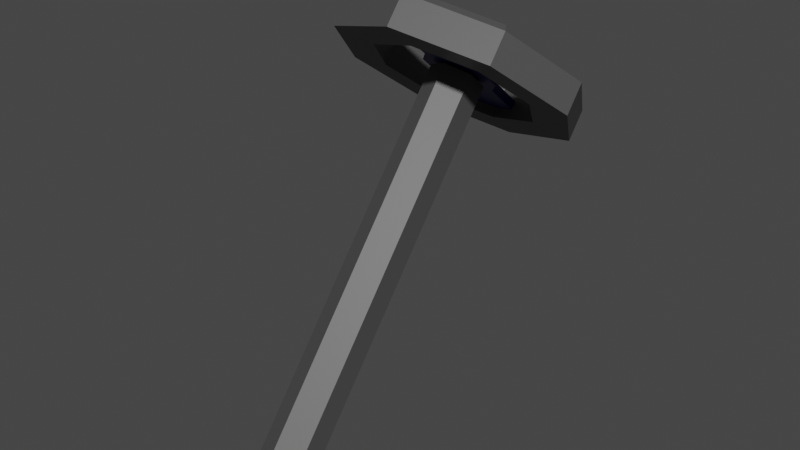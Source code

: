 # Source: SteeringWheel2.blend  (saved by Blender 2.90.8; exported with 4.5.12 LTS)
import bpy
from mathutils import Matrix  # noqa: F401  (used for matrix-valued properties, if any)

bpy.ops.wm.read_factory_settings(use_empty=True)
scene = bpy.context.scene
scene.name = 'Scene'

# ---- collections
col_collection = bpy.data.collections.new('Collection'); scene.collection.children.link(col_collection)

# ---- materials (node trees are filled in below, after node groups)
mat_black_steeringwheel2 = bpy.data.materials.new('Black_SteeringWheel2')
mat_black_steeringwheel2.use_transparent_shadow = False
mat_darkblue_steeringwheel2 = bpy.data.materials.new('DarkBlue_SteeringWheel2')
mat_darkblue_steeringwheel2.use_transparent_shadow = False

# ---- material node trees
mat_black_steeringwheel2.use_nodes = True; mat_black_steeringwheel2.node_tree.nodes.clear()
_N = mat_black_steeringwheel2.node_tree.nodes; _L = mat_black_steeringwheel2.node_tree.links
n0 = _N.new('ShaderNodeBsdfPrincipled'); n0.name = 'Principled BSDF'; n0.location = (10, 300)
n0.distribution = 'GGX'
n0.subsurface_method = 'BURLEY'
n0.inputs[0].default_value = (0.07658, 0.07658, 0.07658, 1.0)
n0.inputs[3].default_value = 1.45
n0.inputs[27].default_value = (0.0, 0.0, 0.0, 1.0)
n0.inputs[28].default_value = 1.0
n1 = _N.new('ShaderNodeOutputMaterial'); n1.name = 'Material Output'; n1.location = (300, 300)
_L.new(n0.outputs[0], n1.inputs[0])
n1.is_active_output = True
mat_darkblue_steeringwheel2.use_nodes = True; mat_darkblue_steeringwheel2.node_tree.nodes.clear()
_N = mat_darkblue_steeringwheel2.node_tree.nodes; _L = mat_darkblue_steeringwheel2.node_tree.links
n0 = _N.new('ShaderNodeBsdfPrincipled'); n0.name = 'Principled BSDF'; n0.location = (10, 300)
n0.distribution = 'GGX'
n0.subsurface_method = 'BURLEY'
n0.inputs[0].default_value = (0.006113, 0.003023, 0.1025, 1.0)
n0.inputs[3].default_value = 1.45
n0.inputs[27].default_value = (0.0, 0.0, 0.0, 1.0)
n0.inputs[28].default_value = 1.0
n1 = _N.new('ShaderNodeOutputMaterial'); n1.name = 'Material Output'; n1.location = (300, 300)
_L.new(n0.outputs[0], n1.inputs[0])
n1.is_active_output = True

# ---- world
world_world = bpy.data.worlds.new('World'); scene.world = world_world
world_world.use_nodes = True; world_world.node_tree.nodes.clear()
_N = world_world.node_tree.nodes; _L = world_world.node_tree.links
n0 = _N.new('ShaderNodeOutputWorld'); n0.name = 'World Output'; n0.location = (300, 300)
n1 = _N.new('ShaderNodeBackground'); n1.name = 'Background'; n1.location = (10, 300)
n1.inputs[0].default_value = (0.05088, 0.05088, 0.05088, 1.0)
_L.new(n1.outputs[0], n0.inputs[0])
n0.is_active_output = True
world_world.color = (0.05088, 0.05088, 0.05088)
world_world.use_sun_shadow = False
world_world.sun_shadow_jitter_overblur = 0.0

# ---- meshes
me_cylinder = bpy.data.meshes.new('Cylinder')
me_cylinder.from_pydata([(7.756e-05, 0.3027, -0.06028), (7.757e-05, 0.2768, -0.1331), (0.1634, 0.2621, -0.02617), (0.1792, 0.2322, -0.09564), (0.2644, 0.1556, 0.06315), (0.29, 0.1155, 0.002326), (0.2644, 0.02407, 0.1735), (0.29, -0.02885, 0.1234), (0.1634, -0.08236, 0.2629), (0.1792, -0.1456, 0.2214), (7.754e-05, -0.123, 0.297), (7.754e-05, -0.1902, 0.2588), (-0.1633, -0.08236, 0.2629), (-0.1791, -0.1456, 0.2214), (-0.2642, 0.02407, 0.1735), (-0.2898, -0.02885, 0.1234), (-0.2642, 0.1556, 0.06315), (-0.2898, 0.1155, 0.002326), (-0.1633, 0.2621, -0.02617), (-0.1791, 0.2322, -0.09564), (7.757e-05, 0.6172, -0.3242), (0.1792, 0.5842, -0.2965), (0.1792, 0.5377, -0.3519), (7.757e-05, 0.5707, -0.3796), (-0.1791, 0.5377, -0.3519), (-0.1791, 0.5842, -0.2965), (0.1792, -0.4296, 0.4597), (0.1792, -0.3831, 0.5152), (-0.001784, -0.4298, 0.5544), (-0.001784, -0.4763, 0.4989), (-0.1791, -0.3831, 0.5152), (-0.1791, -0.4296, 0.4597), (7.757e-05, 0.3234, -0.07759), (0.1792, 0.2788, -0.04017), (0.29, 0.162, 0.0578), (0.29, 0.0177, 0.1789), (0.1792, -0.09905, 0.2769), (7.754e-05, -0.1437, 0.3143), (-0.1791, -0.09905, 0.2769), (-0.2898, 0.0177, 0.1789), (-0.2898, 0.162, 0.0578), (-0.1791, 0.2788, -0.04017), (7.756e-05, 0.306, 0.02164), (0.134, 0.2727, 0.0496), (0.2167, 0.1855, 0.1228), (0.2167, 0.07765, 0.2133), (0.134, -0.009597, 0.2865), (7.755e-05, -0.04292, 0.3145), (-0.1338, -0.009597, 0.2865), (-0.2165, 0.07765, 0.2133), (-0.2165, 0.1855, 0.1228), (-0.1338, 0.2727, 0.0496), (-0.04114, 0.3463, -0.09684), (-0.1379, 0.3222, -0.07664), (-0.1379, 0.5587, -0.275), (-0.04114, 0.5899, -0.3013), (0.138, 0.3222, -0.07664), (0.04129, 0.3463, -0.09684), (0.04129, 0.5899, -0.3013), (0.138, 0.5587, -0.275), (0.04129, -0.1666, 0.3335), (0.138, -0.1425, 0.3133), (0.138, -0.3575, 0.4937), (0.03943, -0.4025, 0.5315), (-0.1379, -0.1425, 0.3133), (-0.04114, -0.1666, 0.3335), (-0.043, -0.4025, 0.5315), (-0.1379, -0.3575, 0.4937), (-0.1379, 0.3, -0.1031), (-0.04114, 0.3241, -0.1233), (-0.04114, 0.5677, -0.3277), (-0.1379, 0.5364, -0.3015), (0.04129, 0.3241, -0.1233), (0.138, 0.3, -0.1031), (0.138, 0.5364, -0.3015), (0.04129, 0.5677, -0.3277), (0.138, -0.1647, 0.2868), (0.04129, -0.1888, 0.307), (0.03943, -0.4247, 0.505), (0.138, -0.3797, 0.4672), (-0.04114, -0.1888, 0.307), (-0.1379, -0.1647, 0.2868), (-0.1379, -0.3797, 0.4672), (-0.043, -0.4247, 0.505), (7.758e-05, -1.925, -2.734), (7.758e-05, 0.1938, -0.09452), (0.1879, -2.0, -2.656), (0.1879, 0.1109, -0.02496), (0.1879, -2.149, -2.498), (0.1879, -0.05492, 0.1141), (7.756e-05, -2.224, -2.42), (7.756e-05, -0.1378, 0.1837), (-0.1878, -2.149, -2.498), (-0.1878, -0.05492, 0.1141), (-0.1878, -2.0, -2.656), (-0.1878, 0.1109, -0.02496), (7.757e-05, 0.5165, -0.4402), (0.4788, 0.3627, -0.315), (0.677, -0.008275, -0.01287), (0.4788, -0.3793, 0.2893), (7.751e-05, -0.533, 0.4145), (-0.4786, -0.3793, 0.2893), (-0.6768, -0.008275, -0.01287), (-0.4786, 0.3627, -0.315), (7.757e-05, 0.7627, -0.6497), (0.7072, 0.5356, -0.4648), (1.0, -0.01264, -0.01823), (0.7072, -0.5609, 0.4283), (7.749e-05, -0.788, 0.6133), (-0.707, -0.5609, 0.4283), (-0.9999, -0.01264, -0.01823), (-0.707, 0.5356, -0.4648), (7.757e-05, 0.7581, -0.243), (7.757e-05, 0.6719, -0.2494), (0.4788, 0.5181, -0.1242), (0.5232, 0.5901, -0.1062), (0.677, 0.1471, 0.1779), (0.7398, 0.1846, 0.224), (0.4788, -0.2239, 0.4801), (0.5232, -0.2208, 0.5542), (7.751e-05, -0.3776, 0.6053), (7.751e-05, -0.3888, 0.691), (-0.4786, -0.2239, 0.4801), (-0.523, -0.2208, 0.5542), (-0.6768, 0.1471, 0.1779), (-0.7396, 0.1846, 0.224), (-0.4786, 0.5181, -0.1242), (-0.523, 0.5901, -0.1062), (0.6628, 0.7011, -0.1912), (0.7072, 0.6998, -0.2632), (7.757e-05, 0.9269, -0.4482), (7.757e-05, 0.914, -0.3646), (0.9373, 0.1873, 0.2273), (1.0, 0.1515, 0.1833), (0.6628, -0.3265, 0.6457), (0.7072, -0.3968, 0.6298), (7.749e-05, -0.5394, 0.8191), (7.749e-05, -0.6239, 0.8148), (-0.6626, -0.3265, 0.6457), (-0.707, -0.3968, 0.6298), (-0.9371, 0.1873, 0.2273), (-0.9999, 0.1515, 0.1833), (-0.6626, 0.7011, -0.1912), (-0.707, 0.6998, -0.2632)], [], [(60, 77, 76, 61), (33, 34, 5, 3), (34, 35, 7, 5), (35, 36, 9, 7), (11, 29, 31, 13), (36, 27, 26, 9), (38, 39, 15, 13), (39, 40, 17, 15), (3, 5, 7, 9, 11, 13, 15, 17, 19, 1), (40, 41, 19, 17), (1, 23, 22, 3), (10, 47, 48, 12), (20, 21, 22, 23), (25, 20, 23, 24), (55, 70, 69, 52), (19, 24, 23, 1), (41, 25, 24, 19), (3, 22, 21, 33), (27, 26, 29, 28), (28, 29, 31, 30), (56, 73, 72, 57), (13, 31, 30, 38), (52, 69, 68, 53), (9, 26, 29, 11), (2, 33, 32, 0), (4, 34, 33, 2), (6, 35, 34, 4), (8, 36, 35, 6), (10, 37, 36, 8), (12, 38, 37, 10), (14, 39, 38, 12), (16, 40, 39, 14), (18, 41, 40, 16), (0, 32, 41, 18), (42, 51, 50, 49, 48, 47, 46, 45, 44, 43), (4, 44, 45, 6), (18, 51, 42, 0), (12, 48, 49, 14), (6, 45, 46, 8), (0, 42, 43, 2), (14, 49, 50, 16), (8, 46, 47, 10), (2, 43, 44, 4), (16, 50, 51, 18), (32, 52, 53, 41), (41, 53, 54, 25), (25, 54, 55, 20), (20, 55, 52, 32), (33, 56, 57, 32), (32, 57, 58, 20), (20, 58, 59, 21), (21, 59, 56, 33), (37, 60, 61, 36), (36, 61, 62, 27), (27, 62, 63, 28), (28, 63, 60, 37), (38, 64, 65, 37), (37, 65, 66, 28), (28, 66, 67, 30), (30, 67, 64, 38), (69, 70, 71, 68), (73, 74, 75, 72), (77, 78, 79, 76), (81, 82, 83, 80), (59, 74, 73, 56), (64, 81, 80, 65), (53, 68, 71, 54), (63, 78, 77, 60), (57, 72, 75, 58), (67, 82, 81, 64), (54, 71, 70, 55), (61, 76, 79, 62), (58, 75, 74, 59), (65, 80, 83, 66), (62, 79, 78, 63), (66, 83, 82, 67), (84, 85, 87, 86), (86, 87, 89, 88), (88, 89, 91, 90), (87, 85, 95, 93, 91, 89), (90, 91, 93, 92), (92, 93, 95, 94), (84, 86, 88, 90, 92, 94), (105, 129, 133, 106), (111, 143, 130, 104), (107, 135, 137, 108), (108, 137, 139, 109), (109, 139, 141, 110), (110, 141, 143, 111), (106, 133, 135, 107), (97, 96, 104, 105), (113, 126, 103, 96), (98, 97, 105, 106), (118, 116, 98, 99), (99, 98, 106, 107), (120, 118, 99, 100), (100, 99, 107, 108), (122, 120, 100, 101), (101, 100, 108, 109), (124, 122, 101, 102), (102, 101, 109, 110), (126, 124, 102, 103), (103, 102, 110, 111), (104, 130, 129, 105), (96, 103, 111, 104), (116, 114, 97, 98), (127, 112, 131, 142), (125, 127, 142, 140), (123, 125, 140, 138), (121, 123, 138, 136), (119, 121, 136, 134), (117, 119, 134, 132), (115, 117, 132, 128), (112, 115, 128, 131), (94, 95, 85, 84), (129, 130, 131, 128), (133, 129, 128, 132), (135, 133, 132, 134), (137, 135, 134, 136), (139, 137, 136, 138), (141, 139, 138, 140), (143, 141, 140, 142), (130, 143, 142, 131), (115, 112, 113, 114), (117, 115, 114, 116), (119, 117, 116, 118), (121, 119, 118, 120), (123, 121, 120, 122), (125, 123, 122, 124), (127, 125, 124, 126), (112, 127, 126, 113), (114, 113, 96, 97)])
me_cylinder.polygons.foreach_set('material_index', [1, 1, 1, 1, 1, 1, 1, 1, 1, 1, 1, 1, 1, 1, 1, 1, 1, 1, 0, 0, 1, 1, 1, 1, 1, 1, 1, 1, 1, 1, 1, 1, 1, 1, 1, 1, 1, 1, 1, 1, 1, 1, 1, 1, 1, 1, 1, 1, 1, 1, 1, 1, 1, 1, 1, 1, 1, 1, 1, 1, 1, 1, 1, 1, 1, 1, 1, 1, 1, 1, 1, 1, 1, 1, 1, 1, 0, 0, 0, 0, 0, 0, 0, 0, 0, 0, 0, 0, 0, 0, 0, 0, 0, 0, 0, 0, 0, 0, 0, 0, 0, 0, 0, 0, 0, 0, 0, 0, 0, 0, 0, 0, 0, 0, 0, 0, 0, 0, 0, 0, 0, 0, 0, 0, 0, 0, 0, 0, 0, 0, 0, 0])
_uv = me_cylinder.uv_layers.new(name='UVMap')
_uv.uv.foreach_set('vector', [0.7825, 0.02054, 0.7825, 0.02054, 0.8586, 0.04529, 0.8586, 0.04529, 0.9, 0.5, 0.8, 0.5, 0.8, 1.0, 0.9, 1.0, 0.8, 0.5, 0.7, 0.5, 0.7, 1.0, 0.8, 1.0, 0.7, 0.5, 0.6, 0.5, 0.6, 1.0, 0.7, 1.0, 0.25, 0.01, 0.25, 0.01, 0.1089, 0.05584, 0.1089, 0.05584, 0.6, 0.5, 0.6, 0.5, 0.6, 1.0, 0.6, 1.0, 0.4, 0.5, 0.3, 0.5, 0.3, 1.0, 0.4, 1.0, 0.3, 0.5, 0.2, 0.5, 0.2, 1.0, 0.3, 1.0, 0.3911, 0.4442, 0.4783, 0.3242, 0.4783, 0.1758, 0.3911, 0.05584, 0.25, 0.01, 0.1089, 0.05584, 0.02175, 0.1758, 0.02175, 0.3242, 0.1089, 0.4442, 0.25, 0.49, 0.2, 0.5, 0.1, 0.5, 0.1, 1.0, 0.2, 1.0, 0.25, 0.49, 0.25, 0.49, 0.3911, 0.4442, 0.3911, 0.4442, 0.75, 0.0312, 0.75, 0.0312, 0.6214, 0.07299, 0.6214, 0.07299, 1.0, 0.5, 0.9, 0.5, 0.9, 1.0, 1.0, 1.0, 0.1, 0.5, -7.451e-08, 0.5, -7.451e-08, 1.0, 0.1, 1.0, 0.7175, 0.4795, 0.7175, 0.4795, 0.7175, 0.4795, 0.7175, 0.4795, 0.1089, 0.4442, 0.1089, 0.4442, 0.25, 0.49, 0.25, 0.49, 0.1, 0.5, 0.1, 0.5, 0.1, 1.0, 0.1, 1.0, 0.9, 1.0, 0.9, 1.0, 0.9, 0.5, 0.9, 0.5, 0.6, 0.5, 0.6, 1.0, 0.5, 1.0, 0.5, 0.5, 0.5, 0.5, 0.5, 1.0, 0.4, 1.0, 0.4, 0.5, 0.8586, 0.4547, 0.8586, 0.4547, 0.7825, 0.4795, 0.7825, 0.4795, 0.4, 1.0, 0.4, 1.0, 0.4, 0.5, 0.4, 0.5, 0.7175, 0.4795, 0.7175, 0.4795, 0.6414, 0.4547, 0.6414, 0.4547, 0.3911, 0.05584, 0.3911, 0.05584, 0.25, 0.01, 0.25, 0.01, 0.8786, 0.427, 0.8911, 0.4442, 0.75, 0.49, 0.75, 0.4688, 0.9581, 0.3176, 0.9783, 0.3242, 0.8911, 0.4442, 0.8786, 0.427, 0.9581, 0.1824, 0.9783, 0.1758, 0.9783, 0.3242, 0.9581, 0.3176, 0.8786, 0.07299, 0.8911, 0.05584, 0.9783, 0.1758, 0.9581, 0.1824, 0.75, 0.0312, 0.75, 0.01, 0.8911, 0.05584, 0.8786, 0.07299, 0.6214, 0.07299, 0.6089, 0.05584, 0.75, 0.01, 0.75, 0.0312, 0.5419, 0.1824, 0.5217, 0.1758, 0.6089, 0.05584, 0.6214, 0.07299, 0.5419, 0.3176, 0.5217, 0.3242, 0.5217, 0.1758, 0.5419, 0.1824, 0.6214, 0.427, 0.6089, 0.4442, 0.5217, 0.3242, 0.5419, 0.3176, 0.75, 0.4688, 0.75, 0.49, 0.6089, 0.4442, 0.6214, 0.427, 0.75, 0.4688, 0.6214, 0.427, 0.5419, 0.3176, 0.5419, 0.1824, 0.6214, 0.07299, 0.75, 0.0312, 0.8786, 0.07299, 0.9581, 0.1824, 0.9581, 0.3176, 0.8786, 0.427, 0.9581, 0.3176, 0.9581, 0.3176, 0.9581, 0.1824, 0.9581, 0.1824, 0.6214, 0.427, 0.6214, 0.427, 0.75, 0.4688, 0.75, 0.4688, 0.6214, 0.07299, 0.6214, 0.07299, 0.5419, 0.1824, 0.5419, 0.1824, 0.9581, 0.1824, 0.9581, 0.1824, 0.8786, 0.07299, 0.8786, 0.07299, 0.75, 0.4688, 0.75, 0.4688, 0.8786, 0.427, 0.8786, 0.427, 0.5419, 0.1824, 0.5419, 0.1824, 0.5419, 0.3176, 0.5419, 0.3176, 0.8786, 0.07299, 0.8786, 0.07299, 0.75, 0.0312, 0.75, 0.0312, 0.8786, 0.427, 0.8786, 0.427, 0.9581, 0.3176, 0.9581, 0.3176, 0.5419, 0.3176, 0.5419, 0.3176, 0.6214, 0.427, 0.6214, 0.427, 0.75, 0.49, 0.7175, 0.4795, 0.6414, 0.4547, 0.6089, 0.4442, 0.6089, 0.4442, 0.6414, 0.4547, 0.6414, 0.4547, 0.6089, 0.4442, 0.6089, 0.4442, 0.6414, 0.4547, 0.7175, 0.4795, 0.75, 0.49, 0.75, 0.49, 0.7175, 0.4795, 0.7175, 0.4795, 0.75, 0.49, 0.8911, 0.4442, 0.8586, 0.4547, 0.7825, 0.4795, 0.75, 0.49, 0.75, 0.49, 0.7825, 0.4795, 0.7825, 0.4795, 0.75, 0.49, 0.75, 0.49, 0.7825, 0.4795, 0.8586, 0.4547, 0.8911, 0.4442, 0.8911, 0.4442, 0.8586, 0.4547, 0.8586, 0.4547, 0.8911, 0.4442, 0.75, 0.01, 0.7825, 0.02054, 0.8586, 0.04529, 0.8911, 0.05584, 0.8911, 0.05584, 0.8586, 0.04529, 0.8586, 0.04529, 0.8911, 0.05584, 0.8911, 0.05584, 0.8586, 0.04529, 0.7825, 0.02054, 0.75, 0.01, 0.75, 0.01, 0.7825, 0.02054, 0.7825, 0.02054, 0.75, 0.01, 0.6089, 0.05584, 0.6414, 0.04529, 0.7175, 0.02054, 0.75, 0.01, 0.75, 0.01, 0.7175, 0.02054, 0.7175, 0.02054, 0.75, 0.01, 0.75, 0.01, 0.7175, 0.02054, 0.6414, 0.04529, 0.6089, 0.05584, 0.6089, 0.05584, 0.6414, 0.04529, 0.6414, 0.04529, 0.6089, 0.05584, 0.7175, 0.4795, 0.7175, 0.4795, 0.6414, 0.4547, 0.6414, 0.4547, 0.8586, 0.4547, 0.8586, 0.4547, 0.7825, 0.4795, 0.7825, 0.4795, 0.7825, 0.02054, 0.7825, 0.02054, 0.8586, 0.04529, 0.8586, 0.04529, 0.6414, 0.04529, 0.6414, 0.04529, 0.7175, 0.02054, 0.7175, 0.02054, 0.8586, 0.4547, 0.8586, 0.4547, 0.8586, 0.4547, 0.8586, 0.4547, 0.6414, 0.04529, 0.6414, 0.04529, 0.7175, 0.02054, 0.7175, 0.02054, 0.6414, 0.4547, 0.6414, 0.4547, 0.6414, 0.4547, 0.6414, 0.4547, 0.7825, 0.02054, 0.7825, 0.02054, 0.7825, 0.02054, 0.7825, 0.02054, 0.7825, 0.4795, 0.7825, 0.4795, 0.7825, 0.4795, 0.7825, 0.4795, 0.6414, 0.04529, 0.6414, 0.04529, 0.6414, 0.04529, 0.6414, 0.04529, 0.6414, 0.4547, 0.6414, 0.4547, 0.7175, 0.4795, 0.7175, 0.4795, 0.8586, 0.04529, 0.8586, 0.04529, 0.8586, 0.04529, 0.8586, 0.04529, 0.7825, 0.4795, 0.7825, 0.4795, 0.8586, 0.4547, 0.8586, 0.4547, 0.7175, 0.02054, 0.7175, 0.02054, 0.7175, 0.02054, 0.7175, 0.02054, 0.8586, 0.04529, 0.8586, 0.04529, 0.7825, 0.02054, 0.7825, 0.02054, 0.7175, 0.02054, 0.7175, 0.02054, 0.6414, 0.04529, 0.6414, 0.04529, 1.0, 0.5, 1.0, 0.8929, 0.8333, 0.8929, 0.8333, 0.5, 0.8333, 0.5, 0.8333, 0.8929, 0.6667, 0.8929, 0.6667, 0.5, 0.6667, 0.5, 0.6667, 0.8929, 0.5, 0.8929, 0.5, 0.5, 0.4578, 0.4921, 0.25, 0.6121, 0.04215, 0.4921, 0.04215, 0.2521, 0.25, 0.1321, 0.4578, 0.2521, 0.5, 0.5, 0.5, 0.8929, 0.3333, 0.8929, 0.3333, 0.5, 0.3333, 0.5, 0.3333, 0.8929, 0.1667, 0.8929, 0.1667, 0.5, 0.75, 0.49, 0.9578, 0.37, 0.9578, 0.13, 0.75, 0.01, 0.5422, 0.13, 0.5422, 0.37, 0.875, 0.5, 0.875, 0.9087, 0.75, 0.9087, 0.75, 0.5, 0.125, 0.5, 0.125, 0.9087, 0.0, 0.9087, 0.0, 0.5, 0.625, 0.5, 0.625, 0.9087, 0.5, 0.9087, 0.5, 0.5, 0.5, 0.5, 0.5, 0.9087, 0.375, 0.9087, 0.375, 0.5, 0.375, 0.5, 0.375, 0.9087, 0.25, 0.9087, 0.25, 0.5, 0.25, 0.5, 0.25, 0.9087, 0.125, 0.9087, 0.125, 0.5, 0.75, 0.5, 0.75, 0.9087, 0.625, 0.9087, 0.625, 0.5, 0.8701, 0.37, 0.75, 0.4198, 0.75, 0.49, 0.9197, 0.4197, 0.3454, 0.4198, 0.2253, 0.37, 0.6299, 0.37, 0.75, 0.4198, 0.9198, 0.25, 0.8701, 0.37, 0.9197, 0.4197, 0.99, 0.25, 0.4655, 0.13, 0.5153, 0.25, 0.9198, 0.25, 0.8701, 0.13, 0.8701, 0.13, 0.9198, 0.25, 0.99, 0.25, 0.9197, 0.08029, 0.3454, 0.0802, 0.4655, 0.13, 0.8701, 0.13, 0.75, 0.0802, 0.75, 0.0802, 0.8701, 0.13, 0.9197, 0.08029, 0.75, 0.01, 0.2253, 0.13, 0.3454, 0.0802, 0.75, 0.0802, 0.6299, 0.13, 0.6299, 0.13, 0.75, 0.0802, 0.75, 0.01, 0.5803, 0.08029, 0.1756, 0.25, 0.2253, 0.13, 0.6299, 0.13, 0.5802, 0.25, 0.5802, 0.25, 0.6299, 0.13, 0.5803, 0.08029, 0.51, 0.25, 0.2253, 0.37, 0.1756, 0.25, 0.5802, 0.25, 0.6299, 0.37, 0.6299, 0.37, 0.5802, 0.25, 0.51, 0.25, 0.5803, 0.4197, 1.0, 0.5, 1.0, 0.9087, 0.875, 0.9087, 0.875, 0.5, 0.75, 0.4198, 0.6299, 0.37, 0.5803, 0.4197, 0.75, 0.49, 0.5153, 0.25, 0.4655, 0.37, 0.8701, 0.37, 0.9198, 0.25, 0.1203, 0.3797, 0.25, 0.4334, 0.25, 0.4764, 0.08993, 0.4101, 0.06653, 0.25, 0.1203, 0.3797, 0.08993, 0.4101, 0.02363, 0.25, 0.1203, 0.1203, 0.06653, 0.25, 0.02363, 0.25, 0.08993, 0.08994, 0.25, 0.06656, 0.1203, 0.1203, 0.08993, 0.08994, 0.25, 0.02364, 0.3797, 0.1203, 0.25, 0.06656, 0.25, 0.02364, 0.4101, 0.08994, 0.4335, 0.25, 0.3797, 0.1203, 0.4101, 0.08994, 0.4764, 0.25, 0.3797, 0.3797, 0.4335, 0.25, 0.4764, 0.25, 0.4101, 0.4101, 0.25, 0.4334, 0.3797, 0.3797, 0.4101, 0.4101, 0.25, 0.4764, 0.1667, 0.5, 0.1667, 0.8929, -8.941e-08, 0.8929, -8.941e-08, 0.5, 0.875, 0.9087, 1.0, 0.9087, 0.9961, 1.0, 0.8789, 1.0, 0.75, 0.9087, 0.875, 0.9087, 0.8711, 1.0, 0.7539, 1.0, 0.625, 0.9087, 0.75, 0.9087, 0.7461, 1.0, 0.6289, 1.0, 0.5, 0.9087, 0.625, 0.9087, 0.6211, 1.0, 0.5039, 1.0, 0.375, 0.9087, 0.5, 0.9087, 0.4961, 1.0, 0.3789, 1.0, 0.25, 0.9087, 0.375, 0.9087, 0.3711, 1.0, 0.2539, 1.0, 0.125, 0.9087, 0.25, 0.9087, 0.2461, 1.0, 0.1289, 1.0, 0.0, 0.9087, 0.125, 0.9087, 0.1211, 1.0, 0.003926, 1.0, 0.3797, 0.3797, 0.25, 0.4334, 0.3454, 0.4198, 0.4655, 0.37, 0.4335, 0.25, 0.3797, 0.3797, 0.4655, 0.37, 0.5153, 0.25, 0.3797, 0.1203, 0.4335, 0.25, 0.5153, 0.25, 0.4655, 0.13, 0.25, 0.06656, 0.3797, 0.1203, 0.4655, 0.13, 0.3454, 0.0802, 0.1203, 0.1203, 0.25, 0.06656, 0.3454, 0.0802, 0.2253, 0.13, 0.06653, 0.25, 0.1203, 0.1203, 0.2253, 0.13, 0.1756, 0.25, 0.1203, 0.3797, 0.06653, 0.25, 0.1756, 0.25, 0.2253, 0.37, 0.25, 0.4334, 0.1203, 0.3797, 0.2253, 0.37, 0.3454, 0.4198, 0.4655, 0.37, 0.3454, 0.4198, 0.75, 0.4198, 0.8701, 0.37])
me_cylinder.materials.append(mat_black_steeringwheel2)
me_cylinder.materials.append(mat_darkblue_steeringwheel2)
me_cylinder.use_remesh_fix_poles = True
me_cylinder.use_remesh_preserve_attributes = False
me_cylinder.use_mirror_vertex_groups = False
me_cylinder.update()

# ---- objects
ob_steeringwheel2 = bpy.data.objects.new('SteeringWheel2', me_cylinder)

# ---- transforms, parenting, visibility, modifiers, constraints
ob_steeringwheel2.location = (0.0, 0.0, 0.0)
ob_steeringwheel2.lineart.crease_threshold = 0.0

# ---- collection membership
col_collection.objects.link(ob_steeringwheel2)

# ---- scene / render settings (as saved in the file)
scene.frame_start = 1; scene.frame_end = 250; scene.frame_set(1)
scene.render.engine = 'BLENDER_EEVEE_NEXT'
scene.cycles.use_denoising = False
scene.cycles.samples = 128
scene.cycles.sampling_pattern = 'TABULATED_SOBOL'
scene.cycles.use_adaptive_sampling = False
scene.cycles.use_light_tree = False
scene.view_settings.view_transform = 'Filmic'
bpy.context.view_layer.update()

# ---- added for rendering (the .blend has no active camera and no usable light): camera, sun
cam_auto = bpy.data.cameras.new('AutoCamera')
cam_auto.lens = 50.0
cam_auto.sensor_width = 36.0
cam_auto.clip_end = 1000.0
ob_auto_camera = bpy.data.objects.new('AutoCamera', cam_auto)
scene.collection.objects.link(ob_auto_camera)
ob_auto_camera.location = (4.76785, -6.36981, 2.85654)
ob_auto_camera.rotation_euler = (1.09748, -7.21219e-08, 0.694738)
scene.camera = ob_auto_camera
light_auto_sun = bpy.data.lights.new('AutoSun', 'SUN')
light_auto_sun.energy = 3.0
light_auto_sun.angle = 0.0523599
ob_auto_sun = bpy.data.objects.new('AutoSun', light_auto_sun)
scene.collection.objects.link(ob_auto_sun)
ob_auto_sun.rotation_euler = (0.872665, 0.174533, 0.523599)
bpy.context.view_layer.update()
